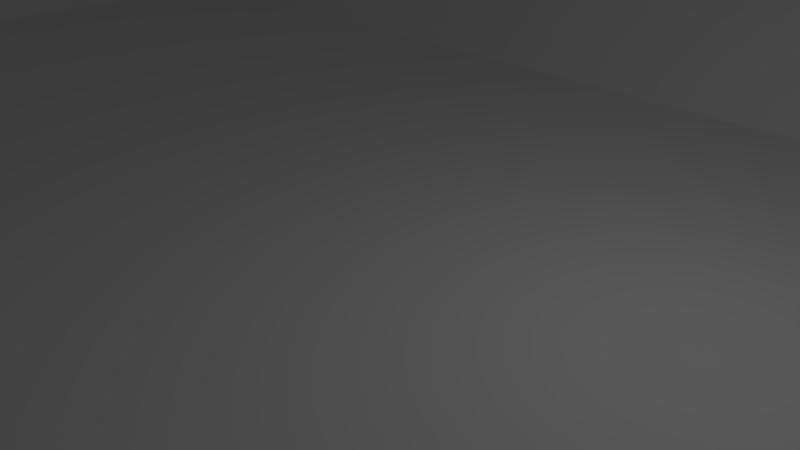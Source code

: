 # Source: scene.blend  (saved by Blender 2.78.0; exported with 4.5.12 LTS)
import bpy
from mathutils import Matrix  # noqa: F401  (used for matrix-valued properties, if any)

bpy.ops.wm.read_factory_settings(use_empty=True)
scene = bpy.context.scene
scene.name = 'Scene'

# ---- collections
col_collection_1 = bpy.data.collections.new('Collection 1'); scene.collection.children.link(col_collection_1)

# ---- materials (node trees are filled in below, after node groups)
mat_material = bpy.data.materials.new('Material')
mat_material.alpha_threshold = 0.0
mat_material.use_transparent_shadow = False
mat_material.roughness = 0.5
mat_material.line_color = (0.0, 0.0, 0.0, 1.0)

# ---- material node trees

# ---- world
world_world = bpy.data.worlds.new('World'); scene.world = world_world
world_world.color = (0.05088, 0.05088, 0.05088)
world_world.use_sun_shadow = False
world_world.sun_shadow_jitter_overblur = 0.0
world_world.cycles.sampling_method = 'MANUAL'

# ---- cameras
cam_camera = bpy.data.cameras.new('Camera')
cam_camera.clip_end = 100.0
cam_camera.lens = 35.0
cam_camera.sensor_width = 32.0
cam_camera.sensor_height = 18.0
cam_camera.ortho_scale = 7.314
cam_camera.dof.focus_distance = 0.0
cam_camera.dof.aperture_fstop = 128.0

# ---- lights
light_lamp = bpy.data.lights.new('Lamp', 'POINT')
light_lamp.transmission_factor = 0.0
light_lamp.cutoff_distance = 30.0
light_lamp.energy = 100.0
light_lamp.shadow_buffer_clip_start = 1.001
light_lamp.shadow_soft_size = 0.1
light_lamp.shadow_maximum_resolution = 0.006
light_lamp.use_absolute_resolution = True

# ---- meshes
me_cube = bpy.data.meshes.new('Cube')
me_cube.from_pydata([(4.0, 0.0, 0.0), (16.0, -8.0, 0.0), (-8.0, 8.0, 0.0), (-4.0, -4.0, 0.0), (-4.0, 0.0, 0.0), (16.0, 8.0, 0.0), (8.0, 8.0, 0.0), (0.0, 0.0, 0.0), (4.0, 8.0, 0.0), (0.0, -4.0, 0.0), (20.0, 4.0, 0.0), (8.0, -4.0, 0.0), (-8.0, -12.0, 0.0), (4.0, -4.0, 0.0), (-16.0, -8.0, 0.0), (8.0, 0.0, 0.0), (12.0, -4.0, 0.0), (12.0, 0.0, 0.0), (-8.0, -4.0, 0.0), (-8.0, 0.0, 0.0), (-4.0, -12.0, 0.0), (-16.0, -12.0, 0.0), (-12.0, 8.0, 0.0), (16.0, 4.0, 0.0), (8.0, 4.0, 0.0), (-20.0, 8.0, 4.0), (-12.0, -4.0, 0.0), (-12.0, 0.0, 0.0), (-12.0, 4.0, 0.0), (0.0, -12.0, 0.0), (-12.0, -8.0, 0.0), (20.0, 8.0, 0.0), (16.0, -4.0, 0.0), (-8.0, 4.0, 0.0), (16.0, 0.0, 0.0), (-16.0, 8.0, 0.0), (-16.0, 4.0, 0.0), (-4.0, 8.0, 0.0), (-4.0, 4.0, 0.0), (0.0, 8.0, 0.0), (0.0, 4.0, 0.0), (4.0, 4.0, 0.0), (12.0, 4.0, 0.0), (20.0, -4.0, 0.0), (12.0, 8.0, 0.0), (20.0, -8.0, 0.0), (20.0, -12.0, 0.0), (20.0, 0.0, 0.0), (16.0, -12.0, 0.0), (12.0, -12.0, 0.0), (12.0, -8.0, 0.0), (8.0, -12.0, 0.0), (8.0, -8.0, 0.0), (4.0, -12.0, 0.0), (4.0, -8.0, 0.0), (0.0, -8.0, 0.0), (-4.0, -8.0, 0.0), (-20.0, 12.0, 4.0), (-8.0, -8.0, 0.0), (-12.0, -12.0, 0.0), (-16.0, 12.0, 4.0), (-16.0, -4.0, 0.0), (-16.0, 0.0, 0.0), (4.0, 12.0, 4.0), (-12.0, 12.0, 4.0), (-8.0, 12.0, 4.0), (-4.0, 12.0, 4.0), (0.0, 12.0, 4.0), (8.0, 12.0, 4.0), (12.0, 12.0, 4.0), (16.0, 12.0, 4.0), (20.0, 12.0, 4.0), (24.0, 12.0, 4.0), (24.0, -4.0, 4.0), (24.0, -8.0, 4.0), (24.0, 8.0, 4.0), (24.0, -12.0, 4.0), (24.0, 4.0, 4.0), (24.0, 0.0, 4.0), (24.0, -16.0, 4.0), (20.0, -16.0, 4.0), (16.0, -16.0, 4.0), (-4.0, -16.0, 4.0), (12.0, -16.0, 4.0), (8.0, -16.0, 4.0), (4.0, -16.0, 4.0), (0.0, -16.0, 4.0), (-8.0, -16.0, 4.0), (-12.0, -16.0, 4.0), (-16.0, -16.0, 4.0), (-20.0, -16.0, 4.0), (-20.0, 4.0, 4.0), (-20.0, -12.0, 4.0), (-20.0, -8.0, 4.0), (-20.0, -4.0, 4.0), (-20.0, 0.0, 4.0)], [], [(7, 4, 3, 9), (19, 4, 38, 33), (7, 9, 13, 0), (15, 17, 42, 24), (7, 0, 41, 40), (4, 7, 40, 38), (0, 13, 11, 15), (15, 11, 16, 17), (4, 19, 18, 3), (0, 15, 24, 41), (13, 9, 55, 54), (3, 18, 58, 56), (9, 3, 56, 55), (16, 11, 52, 50), (11, 13, 54, 52), (19, 27, 26, 18), (19, 33, 28, 27), (18, 26, 30, 58), (16, 50, 1, 32), (17, 16, 32, 34), (17, 34, 23, 42), (28, 22, 35, 36), (33, 2, 22, 28), (38, 37, 2, 33), (40, 39, 37, 38), (40, 41, 8, 39), (41, 24, 6, 8), (24, 42, 44, 6), (42, 23, 5, 44), (23, 10, 31, 5), (34, 47, 10, 23), (34, 32, 43, 47), (32, 1, 45, 43), (1, 48, 46, 45), (50, 49, 48, 1), (52, 51, 49, 50), (54, 53, 51, 52), (55, 29, 53, 54), (55, 56, 20, 29), (56, 58, 12, 20), (58, 30, 59, 12), (30, 14, 21, 59), (26, 61, 14, 30), (27, 62, 61, 26), (27, 28, 36, 62), (22, 64, 60, 35), (2, 65, 64, 22), (37, 66, 65, 2), (39, 67, 66, 37), (39, 8, 63, 67), (8, 6, 68, 63), (6, 44, 69, 68), (44, 5, 70, 69), (5, 31, 71, 70), (25, 35, 57), (10, 77, 75, 31), (47, 78, 77, 10), (47, 43, 73, 78), (43, 45, 74, 73), (45, 46, 76, 74), (46, 80, 79, 76), (48, 81, 80, 46), (49, 83, 81, 48), (51, 84, 83, 49), (53, 85, 84, 51), (29, 86, 85, 53), (29, 20, 82, 86), (20, 12, 87, 82), (12, 59, 88, 87), (59, 21, 89, 88), (21, 92, 90, 89), (14, 93, 92, 21), (61, 94, 93, 14), (62, 95, 94, 61), (62, 36, 91, 95), (36, 35, 25, 91), (71, 31, 72), (31, 75, 72), (35, 60, 57)])
_uv = me_cube.uv_layers.new(name='UVMap')
_uv.uv.foreach_set('vector', [1.0, 1.0, 0.75, 1.0, 0.75, 0.75, 1.0, 0.75, 0.25, 0.75, 0.5, 0.75, 0.5, 1.0, 0.25, 1.0, 0.0, 0.75, 0.0, 0.5, 0.25, 0.5, 0.25, 0.75, 0.25, 0.75, 0.5, 0.75, 0.5, 1.0, 0.25, 1.0, 0.25, 0.75, 0.5, 0.75, 0.5, 1.0, 0.25, 1.0, 0.25, 0.75, 0.5, 0.75, 0.5, 1.0, 0.25, 1.0, 0.25, 0.75, 0.25, 0.5, 0.5, 0.5, 0.5, 0.75, 0.5, 0.75, 0.5, 0.5, 0.75, 0.5, 0.75, 0.75, 0.75, 1.0, 0.5, 1.0, 0.5, 0.75, 0.75, 0.75, 0.25, 0.75, 0.5, 0.75, 0.5, 1.0, 0.25, 1.0, 0.5, 1.0, 0.25, 1.0, 0.25, 0.75, 0.5, 0.75, 0.5, 1.0, 0.25, 1.0, 0.25, 0.75, 0.5, 0.75, 0.5, 1.0, 0.25, 1.0, 0.25, 0.75, 0.5, 0.75, 0.5, 1.0, 0.25, 1.0, 0.25, 0.75, 0.5, 0.75, 0.5, 1.0, 0.25, 1.0, 0.25, 0.75, 0.5, 0.75, 0.5, 1.0, 0.25, 1.0, 0.25, 0.75, 0.5, 0.75, 0.5, 0.75, 0.5, 1.0, 0.25, 1.0, 0.25, 0.75, 0.5, 1.0, 0.25, 1.0, 0.25, 0.75, 0.5, 0.75, 0.25, 1.0, 0.25, 0.75, 0.5, 0.75, 0.5, 1.0, 0.25, 1.0, 0.25, 0.75, 0.5, 0.75, 0.5, 1.0, 0.25, 0.75, 0.5, 0.75, 0.5, 1.0, 0.25, 1.0, 0.25, 0.75, 0.25, 1.0, 0.0, 1.0, 0.0, 0.75, 0.25, 0.75, 0.25, 1.0, 0.0, 1.0, 0.0, 0.75, 0.25, 0.75, 0.25, 1.0, 0.0, 1.0, 0.0, 0.75, 0.25, 0.75, 0.25, 1.0, 0.0, 1.0, 0.0, 0.75, 0.0, 0.75, 0.25, 0.75, 0.25, 1.0, 0.0, 1.0, 0.0, 0.75, 0.25, 0.75, 0.25, 1.0, 0.0, 1.0, 0.0, 0.75, 0.25, 0.75, 0.25, 1.0, 0.0, 1.0, 0.0, 0.75, 0.25, 0.75, 0.25, 1.0, 0.0, 1.0, 0.0, 0.75, 0.25, 0.75, 0.25, 1.0, 0.0, 1.0, 0.0, 0.75, 0.25, 0.75, 0.25, 1.0, 0.0, 1.0, 0.0, 1.0, 0.0, 0.75, 0.25, 0.75, 0.25, 1.0, 0.0, 1.0, 0.0, 0.75, 0.25, 0.75, 0.25, 1.0, 0.0, 1.0, 0.0, 0.75, 0.25, 0.75, 0.25, 1.0, 0.0, 1.0, 0.0, 0.75, 0.25, 0.75, 0.25, 1.0, 0.0, 1.0, 0.0, 0.75, 0.25, 0.75, 0.25, 1.0, 0.0, 1.0, 0.0, 0.75, 0.25, 0.75, 0.25, 1.0, 0.0, 1.0, 0.0, 0.75, 0.25, 0.75, 0.25, 1.0, 0.25, 1.0, 0.0, 1.0, 0.0, 0.75, 0.25, 0.75, 0.25, 1.0, 0.0, 1.0, 0.0, 0.75, 0.25, 0.75, 0.25, 1.0, 0.0, 1.0, 0.0, 0.75, 0.25, 0.75, 0.25, 1.0, 0.0, 1.0, 0.0, 0.75, 0.25, 0.75, 0.25, 1.0, 0.0, 1.0, 0.0, 0.75, 0.25, 0.75, 0.25, 1.0, 0.0, 1.0, 0.0, 0.75, 0.25, 0.75, 0.25, 0.75, 0.25, 1.0, 0.0, 1.0, 0.0, 0.75, 1.0, 0.5, 1.0, 0.75, 0.75, 0.75, 0.75, 0.5, 1.0, 0.5, 1.0, 0.75, 0.75, 0.75, 0.75, 0.5, 1.0, 0.5, 1.0, 0.75, 0.75, 0.75, 0.75, 0.5, 1.0, 0.5, 1.0, 0.75, 0.75, 0.75, 0.75, 0.5, 0.75, 0.5, 1.0, 0.5, 1.0, 0.75, 0.75, 0.75, 0.75, 0.5, 1.0, 0.5, 1.0, 0.75, 0.75, 0.75, 0.75, 0.5, 1.0, 0.5, 1.0, 0.75, 0.75, 0.75, 0.75, 0.5, 1.0, 0.5, 1.0, 0.75, 0.75, 0.75, 0.75, 0.5, 1.0, 0.5, 1.0, 0.75, 0.75, 0.75, 0.75, 0.5, 1.0, 0.5, 0.75, 0.75, 0.75, 0.5, 1.0, 0.5, 1.0, 0.75, 0.75, 0.75, 0.75, 0.5, 1.0, 0.5, 1.0, 0.75, 0.75, 0.75, 0.75, 0.75, 0.75, 0.5, 1.0, 0.5, 1.0, 0.75, 0.75, 0.75, 0.75, 0.5, 1.0, 0.5, 1.0, 0.75, 0.75, 0.75, 0.75, 0.5, 1.0, 0.5, 1.0, 0.75, 0.75, 0.75, 0.75, 0.5, 1.0, 0.5, 1.0, 0.75, 0.75, 0.75, 0.75, 0.5, 1.0, 0.5, 1.0, 0.75, 0.75, 0.75, 0.75, 0.5, 1.0, 0.5, 1.0, 0.75, 0.75, 0.75, 0.75, 0.5, 1.0, 0.5, 1.0, 0.75, 0.75, 0.75, 0.75, 0.5, 1.0, 0.5, 1.0, 0.75, 0.75, 0.75, 0.75, 0.5, 1.0, 0.5, 1.0, 0.75, 1.0, 0.75, 0.75, 0.75, 0.75, 0.5, 1.0, 0.5, 1.0, 0.75, 0.75, 0.75, 0.75, 0.5, 1.0, 0.5, 1.0, 0.75, 0.75, 0.75, 0.75, 0.5, 1.0, 0.5, 1.0, 0.75, 0.75, 0.75, 0.75, 0.5, 1.0, 0.5, 1.0, 0.75, 0.75, 0.75, 0.75, 0.5, 1.0, 0.5, 1.0, 0.75, 0.75, 0.75, 0.75, 0.5, 1.0, 0.5, 1.0, 0.75, 0.75, 0.75, 0.75, 0.5, 1.0, 0.5, 1.0, 0.75, 0.75, 0.75, 0.75, 0.5, 1.0, 0.5, 1.0, 0.5, 1.0, 0.75, 0.75, 0.75, 0.75, 0.5, 1.0, 0.5, 1.0, 0.75, 0.75, 0.75, 0.75, 0.5, 0.75, 0.75, 0.75, 0.5, 1.0, 0.75, 0.75, 0.5, 1.0, 0.5, 1.0, 0.75, 1.0, 0.5, 1.0, 0.75, 0.75, 0.75])
me_cube.materials.append(mat_material)
me_cube.use_remesh_preserve_volume = False
me_cube.use_remesh_preserve_attributes = False
me_cube.use_mirror_vertex_groups = False
me_cube.update()

# ---- objects
ob_cube = bpy.data.objects.new('Cube', me_cube)
ob_lamp = bpy.data.objects.new('Lamp', light_lamp)
ob_camera = bpy.data.objects.new('Camera', cam_camera)

# ---- transforms, parenting, visibility, modifiers, constraints
ob_cube.location = (0.0, 0.0, 0.0)
ob_cube.lock_rotations_4d = False
ob_cube.empty_display_type = 'ARROWS'
ob_cube.lineart.crease_threshold = 0.0
ob_lamp.location = (4.076, 1.005, 5.904)
ob_lamp.rotation_euler = (0.6503, 0.05522, 1.866)
ob_lamp.lock_rotations_4d = False
ob_lamp.empty_display_type = 'ARROWS'
ob_lamp.color = (0.0, 0.0, 0.0, 0.0)
ob_lamp.lineart.crease_threshold = 0.0
ob_camera.location = (7.481, -6.508, 5.344)
ob_camera.rotation_euler = (1.109, 0.0, 0.8149)
ob_camera.lock_rotations_4d = False
ob_camera.empty_display_type = 'ARROWS'
ob_camera.color = (0.0, 0.0, 0.0, 0.0)
ob_camera.display_type = 'WIRE'
ob_camera.lineart.crease_threshold = 0.0

# ---- collection membership
col_collection_1.objects.link(ob_cube)
col_collection_1.objects.link(ob_lamp)
col_collection_1.objects.link(ob_camera)

# ---- scene / render settings (as saved in the file)
scene.camera = ob_camera
scene.frame_start = 1; scene.frame_end = 250; scene.frame_set(1)
scene.render.engine = 'BLENDER_EEVEE_NEXT'
scene.render.resolution_percentage = 50
scene.render.dither_intensity = 0.0
scene.cycles.use_denoising = False
scene.cycles.samples = 128
scene.cycles.sampling_pattern = 'TABULATED_SOBOL'
scene.cycles.light_sampling_threshold = 0.0
scene.cycles.use_adaptive_sampling = False
scene.cycles.use_light_tree = False
scene.cycles.blur_glossy = 0.0
scene.cycles.sample_clamp_indirect = 0.0
scene.view_settings.view_transform = 'Standard'
bpy.context.view_layer.update()
